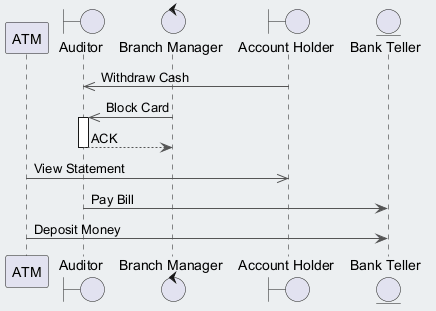

The diagram above was rendered by PlantUML. Its source (embedded in the PNG):
@startuml
skinparam backgroundColor #ECEFF1
skinparam classBackgroundColor #FFFFFF
skinparam classBorderColor #455A64
skinparam ArrowColor #555555
participant "ATM" as A
boundary "Auditor" as A2
control "Branch Manager" as BM
boundary "Account Holder" as AH
entity "Bank Teller" as BT
AH ->> A2 : Withdraw Cash
BM ->> A2 : Block Card
activate A2
A2 --> BM : ACK
deactivate A2
A ->> AH : View Statement
A2 -> BT : Pay Bill
A -> BT : Deposit Money
@enduml